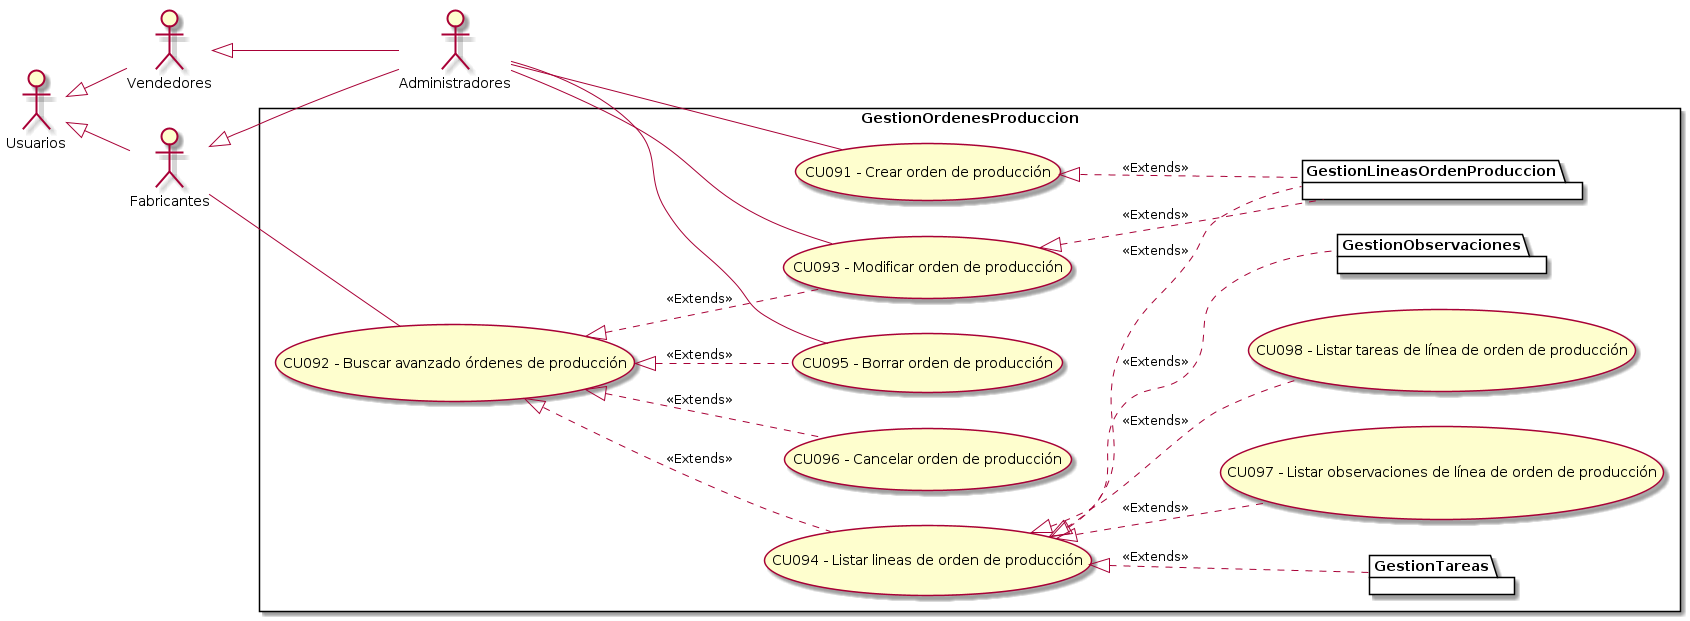

The diagram above was rendered by PlantUML. Its source (embedded in the PNG):
@startuml GestionOrdenesProduccion
top to bottom direction
:Usuarios: 
:Administradores: 
:Vendedores:
:Fabricantes:

Usuarios <|-- Vendedores
Usuarios <|-- Fabricantes
Vendedores <|-- Administradores
Fabricantes <|-- Administradores

 left to right direction

rectangle GestionOrdenesProduccion{
    UseCase "CU091 - Crear orden de producción" as C
    UseCase "CU092 - Buscar avanzado órdenes de producción " as BA
    UseCase "CU093 - Modificar orden de producción" as M
    UseCase "CU094 - Listar lineas de orden de producción" as ListarLineas
    UseCase "CU095 - Borrar orden de producción" as B
    UseCase "CU096 - Cancelar orden de producción" as Cancelar
    UseCase "CU097 - Listar observaciones de línea de orden de producción" as ListarObservaciones
    UseCase "CU098 - Listar tareas de línea de orden de producción" as ListarTareas
    package GestionLineasOrdenProduccion{
    }
    package GestionObservaciones{
    }
    package GestionTareas{
    }

    BA <|.. M : <<Extends>>
    BA <|.. B : <<Extends>>
    BA <|.. ListarLineas : <<Extends>>
    BA <|.. Cancelar : <<Extends>>
    ListarLineas <|.. ListarObservaciones : <<Extends>>
    ListarLineas <|.. ListarTareas : <<Extends>>
    C <|.. GestionLineasOrdenProduccion : <<Extends>>
    M <|.. GestionLineasOrdenProduccion : <<Extends>>
    ListarLineas <|.. GestionLineasOrdenProduccion : <<Extends>>
    ListarLineas <|.. GestionObservaciones : <<Extends>>
    ListarLineas <|.. GestionTareas : <<Extends>>
}
    Administradores -- C
    Fabricantes -- BA
    Administradores -- M
    Administradores -- B

@enduml